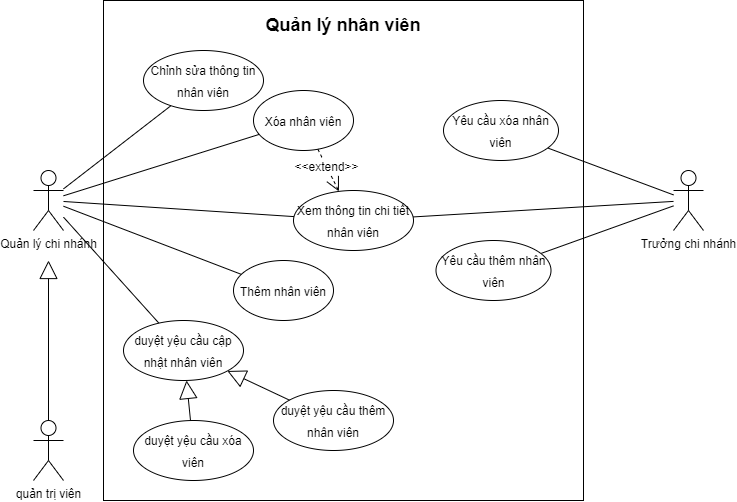

The diagram above was exported from draw.io. Its source (the exported page's mxGraphModel, read from the mxfile embedded in the PNG):
<mxGraphModel dx="1434" dy="781" grid="1" gridSize="10" guides="1" tooltips="1" connect="1" arrows="1" fold="1" page="1" pageScale="1" pageWidth="1169" pageHeight="1654" math="0" shadow="0">
  <root>
    <mxCell id="0" />
    <mxCell id="1" parent="0" />
    <mxCell id="TZpBeiVFlmNOnToYREe2-1" value="" style="rounded=0;whiteSpace=wrap;html=1;" parent="1" vertex="1">
      <mxGeometry x="320" y="150" width="480" height="500" as="geometry" />
    </mxCell>
    <mxCell id="TZpBeiVFlmNOnToYREe2-2" value="&lt;font style=&quot;font-size: 12px;&quot;&gt;quản trị viên&lt;/font&gt;" style="shape=umlActor;verticalLabelPosition=bottom;verticalAlign=top;html=1;outlineConnect=0;" parent="1" vertex="1">
      <mxGeometry x="250" y="570" width="30" height="60" as="geometry" />
    </mxCell>
    <mxCell id="TZpBeiVFlmNOnToYREe2-3" value="&lt;font style=&quot;font-size: 18px;&quot;&gt;&lt;b&gt;Quản lý nhân viên&lt;/b&gt;&lt;/font&gt;" style="text;html=1;strokeColor=none;fillColor=none;align=center;verticalAlign=middle;whiteSpace=wrap;rounded=0;" parent="1" vertex="1">
      <mxGeometry x="430" y="160" width="260" height="30" as="geometry" />
    </mxCell>
    <mxCell id="TZpBeiVFlmNOnToYREe2-4" value="&lt;font style=&quot;font-size: 12px;&quot;&gt;Xem thông tin chi tiết nhân viên&lt;/font&gt;" style="ellipse;whiteSpace=wrap;html=1;fontSize=18;" parent="1" vertex="1">
      <mxGeometry x="510" y="340" width="120" height="60" as="geometry" />
    </mxCell>
    <mxCell id="TZpBeiVFlmNOnToYREe2-5" value="&lt;font style=&quot;font-size: 12px;&quot;&gt;Chỉnh sửa thông tin nhân viên&lt;/font&gt;" style="ellipse;whiteSpace=wrap;html=1;fontSize=18;" parent="1" vertex="1">
      <mxGeometry x="360" y="200" width="120" height="60" as="geometry" />
    </mxCell>
    <mxCell id="TZpBeiVFlmNOnToYREe2-8" value="&lt;font style=&quot;font-size: 12px;&quot;&gt;Xóa nhân viên&lt;/font&gt;" style="ellipse;whiteSpace=wrap;html=1;fontSize=18;" parent="1" vertex="1">
      <mxGeometry x="470" y="240" width="100" height="60" as="geometry" />
    </mxCell>
    <mxCell id="TZpBeiVFlmNOnToYREe2-11" value="&lt;font style=&quot;font-size: 12px;&quot;&gt;Thêm nhân viên&lt;/font&gt;" style="ellipse;whiteSpace=wrap;html=1;fontSize=18;" parent="1" vertex="1">
      <mxGeometry x="450" y="410" width="100" height="60" as="geometry" />
    </mxCell>
    <mxCell id="TZpBeiVFlmNOnToYREe2-25" style="edgeStyle=none;rounded=0;orthogonalLoop=1;jettySize=auto;html=1;fontSize=12;endArrow=none;endFill=0;" parent="1" source="TZpBeiVFlmNOnToYREe2-12" target="TZpBeiVFlmNOnToYREe2-11" edge="1">
      <mxGeometry relative="1" as="geometry" />
    </mxCell>
    <mxCell id="TZpBeiVFlmNOnToYREe2-26" style="edgeStyle=none;rounded=0;orthogonalLoop=1;jettySize=auto;html=1;fontSize=12;endArrow=none;endFill=0;" parent="1" source="TZpBeiVFlmNOnToYREe2-12" target="TZpBeiVFlmNOnToYREe2-4" edge="1">
      <mxGeometry relative="1" as="geometry" />
    </mxCell>
    <mxCell id="TZpBeiVFlmNOnToYREe2-27" style="edgeStyle=none;rounded=0;orthogonalLoop=1;jettySize=auto;html=1;fontSize=12;endArrow=none;endFill=0;" parent="1" source="TZpBeiVFlmNOnToYREe2-12" target="TZpBeiVFlmNOnToYREe2-5" edge="1">
      <mxGeometry relative="1" as="geometry" />
    </mxCell>
    <mxCell id="TZpBeiVFlmNOnToYREe2-31" style="edgeStyle=none;rounded=0;orthogonalLoop=1;jettySize=auto;html=1;fontSize=12;endArrow=none;endFill=0;" parent="1" source="TZpBeiVFlmNOnToYREe2-12" target="TZpBeiVFlmNOnToYREe2-8" edge="1">
      <mxGeometry relative="1" as="geometry" />
    </mxCell>
    <mxCell id="HRNko2xhRVdkjxG7UlYS-3" style="rounded=0;orthogonalLoop=1;jettySize=auto;html=1;endArrow=none;endFill=0;" parent="1" source="TZpBeiVFlmNOnToYREe2-12" target="HRNko2xhRVdkjxG7UlYS-1" edge="1">
      <mxGeometry relative="1" as="geometry" />
    </mxCell>
    <mxCell id="TZpBeiVFlmNOnToYREe2-12" value="&lt;font style=&quot;font-size: 12px;&quot;&gt;Quản lý chi nhánh&lt;/font&gt;" style="shape=umlActor;verticalLabelPosition=bottom;verticalAlign=top;html=1;outlineConnect=0;" parent="1" vertex="1">
      <mxGeometry x="250" y="320" width="30" height="60" as="geometry" />
    </mxCell>
    <mxCell id="TZpBeiVFlmNOnToYREe2-20" value="" style="endArrow=block;endSize=16;endFill=0;html=1;rounded=0;edgeStyle=orthogonalEdgeStyle;" parent="1" source="TZpBeiVFlmNOnToYREe2-2" edge="1">
      <mxGeometry width="160" relative="1" as="geometry">
        <mxPoint x="175" y="220" as="sourcePoint" />
        <mxPoint x="265" y="410" as="targetPoint" />
      </mxGeometry>
    </mxCell>
    <mxCell id="TZpBeiVFlmNOnToYREe2-32" style="edgeStyle=none;rounded=0;orthogonalLoop=1;jettySize=auto;html=1;fontSize=12;endArrow=none;endFill=0;" parent="1" source="TZpBeiVFlmNOnToYREe2-30" target="TZpBeiVFlmNOnToYREe2-4" edge="1">
      <mxGeometry relative="1" as="geometry" />
    </mxCell>
    <mxCell id="TZpBeiVFlmNOnToYREe2-34" style="edgeStyle=none;rounded=0;orthogonalLoop=1;jettySize=auto;html=1;fontSize=12;endArrow=none;endFill=0;" parent="1" source="TZpBeiVFlmNOnToYREe2-30" target="TZpBeiVFlmNOnToYREe2-33" edge="1">
      <mxGeometry relative="1" as="geometry" />
    </mxCell>
    <mxCell id="TZpBeiVFlmNOnToYREe2-36" style="edgeStyle=none;rounded=0;orthogonalLoop=1;jettySize=auto;html=1;fontSize=12;endArrow=none;endFill=0;" parent="1" source="TZpBeiVFlmNOnToYREe2-30" target="TZpBeiVFlmNOnToYREe2-35" edge="1">
      <mxGeometry relative="1" as="geometry" />
    </mxCell>
    <mxCell id="TZpBeiVFlmNOnToYREe2-30" value="&lt;font style=&quot;font-size: 12px;&quot;&gt;Trưởng chi nhánh&lt;/font&gt;" style="shape=umlActor;verticalLabelPosition=bottom;verticalAlign=top;html=1;outlineConnect=0;" parent="1" vertex="1">
      <mxGeometry x="890" y="320" width="30" height="60" as="geometry" />
    </mxCell>
    <mxCell id="TZpBeiVFlmNOnToYREe2-33" value="&lt;font style=&quot;font-size: 12px;&quot;&gt;Yêu cầu thêm nhân viên&lt;/font&gt;" style="ellipse;whiteSpace=wrap;html=1;fontSize=18;" parent="1" vertex="1">
      <mxGeometry x="652.5" y="390" width="115" height="60" as="geometry" />
    </mxCell>
    <mxCell id="TZpBeiVFlmNOnToYREe2-35" value="&lt;font style=&quot;font-size: 12px;&quot;&gt;Yêu cầu xóa nhân viên&lt;/font&gt;" style="ellipse;whiteSpace=wrap;html=1;fontSize=18;" parent="1" vertex="1">
      <mxGeometry x="660" y="250" width="115" height="60" as="geometry" />
    </mxCell>
    <mxCell id="T7u2lMu6a1MbjSo9Xw3b-1" style="edgeStyle=none;rounded=0;orthogonalLoop=1;jettySize=auto;html=1;exitX=0.5;exitY=1;exitDx=0;exitDy=0;dashed=1;fontSize=12;endArrow=open;endFill=0;endSize=12;" parent="1" source="TZpBeiVFlmNOnToYREe2-11" target="TZpBeiVFlmNOnToYREe2-11" edge="1">
      <mxGeometry relative="1" as="geometry" />
    </mxCell>
    <mxCell id="HRNko2xhRVdkjxG7UlYS-1" value="&lt;span style=&quot;font-size: 12px;&quot;&gt;duyệt yệu cầu cập nhật nhân viên&lt;/span&gt;" style="ellipse;whiteSpace=wrap;html=1;fontSize=18;" parent="1" vertex="1">
      <mxGeometry x="340" y="470" width="120" height="60" as="geometry" />
    </mxCell>
    <mxCell id="HRNko2xhRVdkjxG7UlYS-5" value="&lt;span style=&quot;font-size: 12px;&quot;&gt;duyệt yệu cầu thêm nhân viên&lt;/span&gt;" style="ellipse;whiteSpace=wrap;html=1;fontSize=18;" parent="1" vertex="1">
      <mxGeometry x="490" y="540" width="120" height="60" as="geometry" />
    </mxCell>
    <mxCell id="HRNko2xhRVdkjxG7UlYS-6" value="&lt;span style=&quot;font-size: 12px;&quot;&gt;duyệt yệu cầu xóa viên&lt;/span&gt;" style="ellipse;whiteSpace=wrap;html=1;fontSize=18;" parent="1" vertex="1">
      <mxGeometry x="350" y="570" width="120" height="60" as="geometry" />
    </mxCell>
    <mxCell id="HRNko2xhRVdkjxG7UlYS-7" value="" style="endArrow=block;endSize=16;endFill=0;html=1;rounded=0;" parent="1" source="HRNko2xhRVdkjxG7UlYS-6" target="HRNko2xhRVdkjxG7UlYS-1" edge="1">
      <mxGeometry width="160" relative="1" as="geometry">
        <mxPoint x="275" y="580" as="sourcePoint" />
        <mxPoint x="275" y="390" as="targetPoint" />
      </mxGeometry>
    </mxCell>
    <mxCell id="HRNko2xhRVdkjxG7UlYS-8" value="" style="endArrow=block;endSize=16;endFill=0;html=1;rounded=0;" parent="1" source="HRNko2xhRVdkjxG7UlYS-5" target="HRNko2xhRVdkjxG7UlYS-1" edge="1">
      <mxGeometry width="160" relative="1" as="geometry">
        <mxPoint x="426.4064625563233" y="580.0538546360258" as="sourcePoint" />
        <mxPoint x="423.742697169311" y="559.9415773544879" as="targetPoint" />
      </mxGeometry>
    </mxCell>
    <mxCell id="lq-24GrzDyYjiYM9l771-1" style="edgeStyle=none;rounded=0;orthogonalLoop=1;jettySize=auto;html=1;exitX=1;exitY=1;exitDx=0;exitDy=0;exitPerimeter=0;" edge="1" parent="1" source="TZpBeiVFlmNOnToYREe2-30" target="TZpBeiVFlmNOnToYREe2-30">
      <mxGeometry relative="1" as="geometry" />
    </mxCell>
    <mxCell id="dh0q-GpRwRJ7ulVPLyJ4-1" value="" style="endArrow=open;dashed=1;html=1;rounded=0;fontSize=14;endFill=0;endSize=12;" edge="1" parent="1" source="TZpBeiVFlmNOnToYREe2-8" target="TZpBeiVFlmNOnToYREe2-4">
      <mxGeometry width="50" height="50" relative="1" as="geometry">
        <mxPoint x="416" y="691" as="sourcePoint" />
        <mxPoint x="444" y="639" as="targetPoint" />
      </mxGeometry>
    </mxCell>
    <mxCell id="dh0q-GpRwRJ7ulVPLyJ4-2" value="&lt;font style=&quot;font-size: 12px;&quot;&gt;&amp;lt;&amp;lt;extend&amp;gt;&amp;gt;&lt;/font&gt;" style="edgeLabel;html=1;align=center;verticalAlign=middle;resizable=0;points=[];fontSize=14;" connectable="0" vertex="1" parent="dh0q-GpRwRJ7ulVPLyJ4-1">
      <mxGeometry x="0.2824" y="3" relative="1" as="geometry">
        <mxPoint x="-8" y="-9" as="offset" />
      </mxGeometry>
    </mxCell>
  </root>
</mxGraphModel>